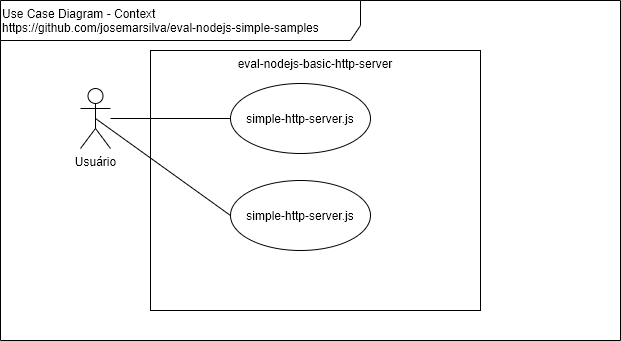

The diagram above was exported from draw.io. Its source (the exported page's mxGraphModel, read from the mxfile embedded in the PNG):
<mxGraphModel dx="868" dy="534" grid="1" gridSize="10" guides="1" tooltips="1" connect="1" arrows="1" fold="1" page="1" pageScale="1" pageWidth="827" pageHeight="1169" math="0" shadow="0">
  <root>
    <mxCell id="0" />
    <mxCell id="1" parent="0" />
    <mxCell id="6OetropUeBoLzL2Sj7KS-1" value="Use Case Diagram - Context&lt;br&gt;https://github.com/josemarsilva/eval-nodejs-simple-samples" style="shape=umlFrame;whiteSpace=wrap;html=1;width=360;height=40;verticalAlign=top;align=left;" parent="1" vertex="1">
      <mxGeometry x="10" y="10" width="620" height="340" as="geometry" />
    </mxCell>
    <mxCell id="6OetropUeBoLzL2Sj7KS-2" value="&lt;div style=&quot;text-align: center&quot;&gt;&lt;span&gt;Usuário&lt;/span&gt;&lt;/div&gt;" style="shape=umlActor;verticalLabelPosition=bottom;labelBackgroundColor=#ffffff;verticalAlign=top;html=1;align=center;" parent="1" vertex="1">
      <mxGeometry x="90" y="98" width="30" height="60" as="geometry" />
    </mxCell>
    <mxCell id="6OetropUeBoLzL2Sj7KS-3" value="eval-nodejs-basic-http-server" style="rounded=0;whiteSpace=wrap;html=1;align=center;verticalAlign=top;" parent="1" vertex="1">
      <mxGeometry x="160" y="60" width="330" height="260" as="geometry" />
    </mxCell>
    <mxCell id="6OetropUeBoLzL2Sj7KS-4" value="simple-http-server.js" style="ellipse;whiteSpace=wrap;html=1;align=center;" parent="1" vertex="1">
      <mxGeometry x="240" y="93" width="140" height="70" as="geometry" />
    </mxCell>
    <mxCell id="6OetropUeBoLzL2Sj7KS-5" style="edgeStyle=orthogonalEdgeStyle;rounded=0;orthogonalLoop=1;jettySize=auto;html=1;endArrow=none;endFill=0;" parent="1" source="6OetropUeBoLzL2Sj7KS-2" target="6OetropUeBoLzL2Sj7KS-4" edge="1">
      <mxGeometry relative="1" as="geometry" />
    </mxCell>
    <mxCell id="9o6j3-gIA0Xrd9TZLxnB-1" value="simple-http-server.js" style="ellipse;whiteSpace=wrap;html=1;align=center;" vertex="1" parent="1">
      <mxGeometry x="240" y="190" width="140" height="70" as="geometry" />
    </mxCell>
    <mxCell id="9o6j3-gIA0Xrd9TZLxnB-2" style="rounded=0;orthogonalLoop=1;jettySize=auto;html=1;endArrow=none;endFill=0;entryX=0;entryY=0.5;entryDx=0;entryDy=0;exitX=0.5;exitY=0.5;exitDx=0;exitDy=0;exitPerimeter=0;" edge="1" parent="1" source="6OetropUeBoLzL2Sj7KS-2" target="9o6j3-gIA0Xrd9TZLxnB-1">
      <mxGeometry relative="1" as="geometry">
        <mxPoint x="130" y="138" as="sourcePoint" />
        <mxPoint x="250" y="138" as="targetPoint" />
      </mxGeometry>
    </mxCell>
  </root>
</mxGraphModel>